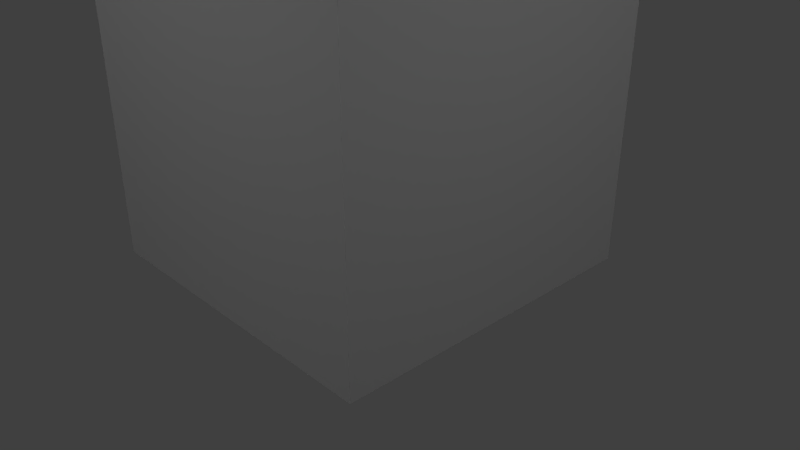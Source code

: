 # Source: Lookout_Tower.blend  (saved by Blender 2.79.0; exported with 4.5.12 LTS)
import bpy
from mathutils import Matrix  # noqa: F401  (used for matrix-valued properties, if any)

bpy.ops.wm.read_factory_settings(use_empty=True)
scene = bpy.context.scene
scene.name = 'Scene'

# ---- collections
col_collection_1 = bpy.data.collections.new('Collection 1'); scene.collection.children.link(col_collection_1)

# ---- materials (node trees are filled in below, after node groups)
mat_tower = bpy.data.materials.new('tower')
mat_tower.alpha_threshold = 0.0
mat_tower.use_transparent_shadow = False
mat_tower.roughness = 0.5

# ---- material node trees

# ---- world
world_world = bpy.data.worlds.new('World'); scene.world = world_world
world_world.color = (0.05088, 0.05088, 0.05088)
world_world.use_sun_shadow = False
world_world.sun_shadow_jitter_overblur = 0.0
world_world.cycles.sampling_method = 'MANUAL'

# ---- cameras
cam_camera = bpy.data.cameras.new('Camera')
cam_camera.clip_end = 100.0
cam_camera.lens = 35.0
cam_camera.sensor_width = 32.0
cam_camera.sensor_height = 18.0
cam_camera.ortho_scale = 7.314
cam_camera.dof.focus_distance = 0.0
cam_camera.dof.aperture_fstop = 128.0

# ---- lights
light_lamp_004 = bpy.data.lights.new('Lamp.004', 'POINT')
light_lamp_004.transmission_factor = 0.0
light_lamp_004.cutoff_distance = 30.0
light_lamp_004.energy = 100.0
light_lamp_004.shadow_buffer_clip_start = 1.001
light_lamp_004.shadow_soft_size = 0.1
light_lamp_004.shadow_maximum_resolution = 0.006
light_lamp_004.use_absolute_resolution = True
light_spot = bpy.data.lights.new('Spot', 'SPOT')
light_spot.transmission_factor = 0.0
light_spot.energy = 500.0
light_spot.shadow_buffer_clip_start = 0.5
light_spot.shadow_soft_size = 0.1
light_spot.shadow_maximum_resolution = 0.006
light_spot.use_absolute_resolution = True
light_lamp_003 = bpy.data.lights.new('Lamp.003', 'POINT')
light_lamp_003.transmission_factor = 0.0
light_lamp_003.cutoff_distance = 30.0
light_lamp_003.energy = 100.0
light_lamp_003.shadow_buffer_clip_start = 1.001
light_lamp_003.shadow_soft_size = 0.1
light_lamp_003.shadow_maximum_resolution = 0.006
light_lamp_003.use_absolute_resolution = True
light_lamp_002 = bpy.data.lights.new('Lamp.002', 'POINT')
light_lamp_002.transmission_factor = 0.0
light_lamp_002.cutoff_distance = 30.0
light_lamp_002.energy = 100.0
light_lamp_002.shadow_buffer_clip_start = 1.001
light_lamp_002.shadow_soft_size = 0.1
light_lamp_002.shadow_maximum_resolution = 0.006
light_lamp_002.use_absolute_resolution = True
light_lamp_001 = bpy.data.lights.new('Lamp.001', 'POINT')
light_lamp_001.transmission_factor = 0.0
light_lamp_001.cutoff_distance = 30.0
light_lamp_001.energy = 100.0
light_lamp_001.shadow_buffer_clip_start = 1.001
light_lamp_001.shadow_soft_size = 0.1
light_lamp_001.shadow_maximum_resolution = 0.006
light_lamp_001.use_absolute_resolution = True
light_lamp = bpy.data.lights.new('Lamp', 'POINT')
light_lamp.transmission_factor = 0.0
light_lamp.cutoff_distance = 30.0
light_lamp.energy = 100.0
light_lamp.shadow_buffer_clip_start = 1.001
light_lamp.shadow_soft_size = 0.1
light_lamp.shadow_maximum_resolution = 0.006
light_lamp.use_absolute_resolution = True

# ---- meshes
me_cube_002 = bpy.data.meshes.new('Cube.002')
me_cube_002.from_pydata([(-1.25, 0.9375, 2.068), (-1.25, 1.25, 2.068), (0.9375, 1.25, 2.068), (1.25, 1.25, 2.068), (1.25, -0.9375, 2.068), (1.25, -1.25, 2.068), (-0.9375, -1.25, 2.068), (-1.25, -1.25, 2.068), (-1.25, -0.9375, 2.068), (-0.9375, 1.25, 2.068), (1.25, 0.9375, 2.068), (0.9375, -1.25, 2.068), (-1.875, 1.406, 2.07), (-1.875, 1.875, 2.07), (1.406, 1.875, 2.07), (1.875, 1.875, 2.07), (1.875, -1.406, 2.07), (1.875, -1.875, 2.07), (-1.406, -1.875, 2.07), (-1.875, -1.875, 2.07), (-1.875, -1.406, 2.07), (-1.406, 1.875, 2.07), (1.875, 1.406, 2.07), (1.406, -1.875, 2.07), (0.0, 0.0, 3.05)], [], [(9, 1, 13, 21), (2, 9, 21, 14), (3, 2, 14, 15), (8, 7, 19, 20), (11, 5, 17, 23), (1, 0, 12, 13), (4, 10, 22, 16), (7, 6, 18, 19), (10, 3, 15, 22), (14, 21, 24), (17, 16, 24), (21, 13, 24), (15, 14, 24), (16, 22, 24), (20, 19, 24), (23, 17, 24), (12, 20, 24), (13, 12, 24), (6, 11, 23, 18), (5, 4, 16, 17), (0, 8, 20, 12), (22, 15, 24), (18, 23, 24), (19, 18, 24)])
me_cube_002.use_remesh_preserve_volume = False
me_cube_002.use_remesh_preserve_attributes = False
me_cube_002.use_mirror_vertex_groups = False
me_cube_002.update()
me_cube_001 = bpy.data.meshes.new('Cube.001')
me_cube_001.from_pydata([(-1.0, -1.0, -1.0), (-1.0, -1.0, 0.8219), (-1.0, 1.0, -1.0), (-1.0, 1.0, 0.8219), (1.0, -1.0, -1.0), (1.0, -1.0, 0.8219), (1.0, 1.0, -1.0), (1.0, 1.0, 0.8219), (-1.25, -1.25, 1.0), (-1.25, 1.25, 1.0), (1.25, 1.25, 1.0), (1.25, -1.25, 1.0), (-1.25, -1.25, 1.178), (-1.25, 1.25, 1.178), (1.25, 1.25, 1.178), (1.25, -1.25, 1.178), (-1.25, 0.0, 1.178), (0.0, 1.25, 1.178), (1.25, 0.0, 1.178), (0.0, -1.25, 1.178), (-1.25, 0.625, 1.178), (0.625, 1.25, 1.178), (1.25, -0.625, 1.178), (-0.625, -1.25, 1.178), (-1.25, -0.625, 1.178), (-0.625, 1.25, 1.178), (1.25, 0.625, 1.178), (0.625, -1.25, 1.178), (-1.25, 0.9375, 1.178), (0.9375, 1.25, 1.178), (1.25, -0.9375, 1.178), (-0.9375, -1.25, 1.178), (-1.25, -0.3125, 1.178), (-0.3125, 1.25, 1.178), (1.25, 0.3125, 1.178), (0.3125, -1.25, 1.178), (0.0, -0.9375, 1.178), (0.9375, 0.0, 1.178), (-1.25, 0.3125, 1.178), (0.3125, 1.25, 1.178), (1.25, -0.3125, 1.178), (-0.3125, -1.25, 1.178), (-1.25, -0.9375, 1.178), (-0.9375, 1.25, 1.178), (1.25, 0.9375, 1.178), (0.9375, -1.25, 1.178), (0.0, 0.9375, 1.178), (-0.9375, 0.0, 1.178), (-0.625, 0.9375, 1.178), (-0.9375, 0.625, 1.178), (0.625, 0.9375, 1.178), (0.9375, 0.625, 1.178), (0.625, -0.9375, 1.178), (0.9375, -0.625, 1.178), (-0.625, -0.9375, 1.178), (-0.9375, -0.625, 1.178), (-0.9375, -0.3125, 1.178), (-0.3125, -0.9375, 1.178), (0.9375, -0.3125, 1.178), (0.9375, -0.9375, 1.178), (0.3125, 0.9375, 1.178), (0.9375, 0.9375, 1.178), (0.9375, 0.3125, 1.178), (-0.9375, 0.9375, 1.178), (-0.3125, 0.9375, 1.178), (-0.9375, 0.3125, 1.178), (0.3125, -0.9375, 1.178), (-0.9375, -0.9375, 1.178), (-1.25, 0.9375, 1.89), (-1.25, 1.25, 1.89), (0.9375, 1.25, 1.89), (1.25, 1.25, 1.89), (1.25, -0.9375, 1.89), (1.25, -1.25, 1.89), (-0.9375, -1.25, 1.89), (-1.25, -1.25, 1.89), (-1.25, -0.9375, 1.89), (-0.9375, 1.25, 1.89), (1.25, 0.9375, 1.89), (0.9375, -1.25, 1.89), (0.9375, -0.9375, 1.89), (0.9375, 0.9375, 1.89), (-0.9375, 0.9375, 1.89), (-0.9375, -0.9375, 1.89), (-1.25, -0.3125, 1.481), (-1.25, 0.0, 1.481), (-0.3125, 1.25, 1.481), (0.0, 1.25, 1.481), (1.25, 0.3125, 1.481), (1.25, 0.0, 1.481), (0.3125, -1.25, 1.481), (0.0, -1.25, 1.481), (0.0, -0.9375, 1.481), (0.9375, 0.0, 1.481), (-1.25, 0.3125, 1.481), (-1.25, 0.625, 1.481), (0.3125, 1.25, 1.481), (0.625, 1.25, 1.481), (1.25, -0.3125, 1.481), (1.25, -0.625, 1.481), (-0.3125, -1.25, 1.481), (-0.625, -1.25, 1.481), (-1.25, -0.9375, 1.481), (-1.25, -0.625, 1.481), (-0.9375, 1.25, 1.481), (-0.625, 1.25, 1.481), (1.25, 0.9375, 1.481), (1.25, 0.625, 1.481), (0.9375, -1.25, 1.481), (0.625, -1.25, 1.481), (0.9375, 0.625, 1.481), (0.625, -0.9375, 1.481), (0.9375, -0.625, 1.481), (-0.625, -0.9375, 1.481), (-1.25, 0.9375, 1.481), (0.9375, 1.25, 1.481), (1.25, -0.9375, 1.481), (-0.9375, -1.25, 1.481), (0.0, 0.9375, 1.481), (-0.9375, 0.0, 1.481), (-0.625, 0.9375, 1.481), (-0.9375, 0.625, 1.481), (0.625, 0.9375, 1.481), (-0.9375, -0.625, 1.481), (-0.9375, -0.3125, 1.481), (-0.3125, -0.9375, 1.481), (0.9375, -0.3125, 1.481), (0.9375, -0.9375, 1.481), (0.3125, 0.9375, 1.481), (0.9375, 0.9375, 1.481), (0.9375, 0.3125, 1.481), (-0.9375, 0.9375, 1.481), (-0.3125, 0.9375, 1.481), (-0.9375, 0.3125, 1.481), (0.3125, -0.9375, 1.481), (-0.9375, -0.9375, 1.481)], [], [(0, 1, 3, 2), (2, 3, 7, 6), (6, 7, 5, 4), (4, 5, 1, 0), (2, 6, 4, 0), (1, 5, 11, 8), (11, 10, 14, 44, 26, 34, 18, 40, 22, 30, 15), (7, 3, 9, 10), (5, 7, 10, 11), (3, 1, 8, 9), (45, 15, 73, 79), (9, 8, 12, 42, 24, 32, 16, 38, 20, 28, 13), (8, 11, 15, 45, 27, 35, 19, 41, 23, 31, 12), (10, 9, 13, 43, 25, 33, 17, 39, 21, 29, 14), (126, 112, 127, 116, 99, 98, 89, 88, 107, 106, 129, 110, 130, 93), (27, 45, 108, 109, 90, 91, 100, 101, 117, 31, 23, 41, 19, 35), (31, 67, 83, 74), (63, 28, 114, 131), (94, 85, 84, 103, 102, 135, 123, 124, 119, 133, 121, 131, 114, 95), (61, 44, 78, 81), (43, 63, 131, 104), (12, 31, 74, 75), (42, 67, 135, 102), (57, 54, 67, 135, 113, 125, 92, 134, 111, 127, 59, 52, 66, 36), (25, 43, 104, 105, 86, 87, 96, 97, 115, 29, 21, 39, 17, 33), (67, 31, 117, 135), (28, 63, 82, 68), (67, 42, 76, 83), (13, 28, 68, 69), (59, 45, 79, 80), (42, 12, 75, 76), (14, 29, 70, 71), (43, 13, 69, 77), (29, 61, 81, 70), (15, 30, 72, 73), (30, 59, 80, 72), (63, 43, 77, 82), (44, 14, 71, 78), (134, 92, 125, 113, 135, 117, 101, 100, 91, 90, 109, 108, 127, 111), (32, 24, 42, 102, 103, 84, 85, 94, 95, 114, 28, 20, 38, 16), (64, 46, 60, 50, 61, 129, 122, 128, 118, 132, 120, 131, 63, 48), (45, 59, 127, 108), (59, 30, 116, 127), (61, 29, 115, 129), (44, 61, 129, 106), (58, 53, 59, 127, 112, 126, 93, 130, 110, 129, 61, 51, 62, 37), (26, 44, 106, 107, 88, 89, 98, 99, 116, 30, 22, 40, 18, 34), (49, 63, 131, 121, 133, 119, 124, 123, 135, 67, 55, 56, 47, 65), (97, 96, 87, 86, 105, 104, 131, 120, 132, 118, 128, 122, 129, 115), (60, 46, 64, 48, 63, 49, 65, 47, 56, 55, 67, 54, 57, 36, 66, 52, 59, 53, 58, 37, 62, 51, 61, 50)])
_uv = me_cube_001.uv_layers.new(name='UVMap')
_uv.uv.foreach_set('vector', [0.6103, 0.5533, 0.3616, 0.5533, 0.3616, 0.2867, 0.6103, 0.2867, 0.8726, 0.2733, 0.6239, 0.2733, 0.6239, 0.006667, 0.8726, 0.006667, 0.6103, 0.8333, 0.3616, 0.8333, 0.3616, 0.5667, 0.6103, 0.5667, 0.3616, 0.006667, 0.6103, 0.006667, 0.6103, 0.2733, 0.3616, 0.2733, 0.2798, 0.62, 0.006824, 0.62, 0.006824, 0.3533, 0.2798, 0.3533, 0.04094, 0.3067, 0.3139, 0.3067, 0.348, 0.34, 0.006824, 0.34, 0.7454, 0.55, 0.7454, 0.8833, 0.7211, 0.8833, 0.7211, 0.8417, 0.7211, 0.8, 0.7211, 0.7583, 0.7211, 0.7167, 0.7211, 0.675, 0.7211, 0.6333, 0.7211, 0.5917, 0.7211, 0.55, 0.3139, 0.04, 0.04094, 0.04, 0.006824, 0.006667, 0.348, 0.006667, 0.3139, 0.3067, 0.3139, 0.04, 0.348, 0.006667, 0.348, 0.34, 0.04094, 0.04, 0.04094, 0.3067, 0.006824, 0.34, 0.006824, 0.006667, 0.7834, 0.5917, 0.7834, 0.55, 0.8806, 0.55, 0.8806, 0.5917, 0.1283, 0.6333, 0.1283, 0.9667, 0.104, 0.9667, 0.104, 0.925, 0.104, 0.8833, 0.104, 0.8417, 0.104, 0.8, 0.104, 0.7583, 0.104, 0.7167, 0.104, 0.675, 0.104, 0.6333, 0.7591, 0.8833, 0.7591, 0.55, 0.7834, 0.55, 0.7834, 0.5917, 0.7834, 0.6333, 0.7834, 0.675, 0.7834, 0.7167, 0.7834, 0.7583, 0.7834, 0.8, 0.7834, 0.8417, 0.7834, 0.8833, 0.2635, 0.6333, 0.2635, 0.9667, 0.2392, 0.9667, 0.2392, 0.925, 0.2392, 0.8833, 0.2392, 0.8417, 0.2392, 0.8, 0.2392, 0.7583, 0.2392, 0.7167, 0.2392, 0.675, 0.2392, 0.6333, 0.9289, 0.1733, 0.9289, 0.215, 0.9289, 0.2567, 0.8862, 0.2567, 0.8862, 0.215, 0.8862, 0.1733, 0.8862, 0.1317, 0.8862, 0.09, 0.8862, 0.04833, 0.8862, 0.006667, 0.9289, 0.006667, 0.9289, 0.04833, 0.9289, 0.09, 0.9289, 0.1317, 0.7834, 0.6333, 0.7834, 0.5917, 0.8247, 0.5917, 0.8247, 0.6333, 0.8247, 0.675, 0.8247, 0.7167, 0.8247, 0.7583, 0.8247, 0.8, 0.8247, 0.8417, 0.7834, 0.8417, 0.7834, 0.8, 0.7834, 0.7583, 0.7834, 0.7167, 0.7834, 0.675, 0.3616, 0.8467, 0.4043, 0.8467, 0.4043, 0.9416, 0.3616, 0.9416, 0.7901, 0.9383, 0.7901, 0.8967, 0.8315, 0.8967, 0.8315, 0.9383, 0.9361, 0.37, 0.9361, 0.4117, 0.9361, 0.4533, 0.9361, 0.495, 0.9361, 0.5367, 0.8935, 0.5367, 0.8935, 0.495, 0.8935, 0.4533, 0.8935, 0.4117, 0.8935, 0.37, 0.8935, 0.3283, 0.8935, 0.2867, 0.9361, 0.2867, 0.9361, 0.3283, 0.9932, 0.9083, 0.9505, 0.9083, 0.9505, 0.8133, 0.9932, 0.8133, 0.7215, 0.9517, 0.7215, 0.9933, 0.6802, 0.9933, 0.6802, 0.9517, 0.7834, 0.8833, 0.7834, 0.8417, 0.8806, 0.8417, 0.8806, 0.8833, 0.7901, 0.9933, 0.7901, 0.9517, 0.8315, 0.9517, 0.8315, 0.9933, 0.9838, 0.1733, 0.9838, 0.215, 0.9838, 0.2567, 0.9425, 0.2567, 0.9425, 0.215, 0.9425, 0.1733, 0.9425, 0.1317, 0.9425, 0.09, 0.9425, 0.04833, 0.9425, 0.006667, 0.9838, 0.006667, 0.9838, 0.04833, 0.9838, 0.09, 0.9838, 0.1317, 0.2392, 0.8833, 0.2392, 0.925, 0.1979, 0.925, 0.1979, 0.8833, 0.1979, 0.8417, 0.1979, 0.8, 0.1979, 0.7583, 0.1979, 0.7167, 0.1979, 0.675, 0.2392, 0.675, 0.2392, 0.7167, 0.2392, 0.7583, 0.2392, 0.8, 0.2392, 0.8417, 0.7765, 0.9517, 0.7765, 0.9933, 0.7352, 0.9933, 0.7352, 0.9517, 0.5169, 0.9416, 0.4742, 0.9416, 0.4742, 0.8467, 0.5169, 0.8467, 0.6239, 0.8967, 0.6666, 0.8967, 0.6666, 0.9916, 0.6239, 0.9916, 0.104, 0.6333, 0.104, 0.675, 0.006824, 0.675, 0.006824, 0.6333, 0.4606, 0.9416, 0.4179, 0.9416, 0.4179, 0.8467, 0.4606, 0.8467, 0.104, 0.925, 0.104, 0.9667, 0.006824, 0.9667, 0.006824, 0.925, 0.2392, 0.6333, 0.2392, 0.675, 0.142, 0.675, 0.142, 0.6333, 0.2392, 0.925, 0.2392, 0.9667, 0.142, 0.9667, 0.142, 0.925, 0.5732, 0.9416, 0.5305, 0.9416, 0.5305, 0.8467, 0.5732, 0.8467, 0.7211, 0.55, 0.7211, 0.5917, 0.6239, 0.5917, 0.6239, 0.55, 0.2934, 0.88, 0.3361, 0.88, 0.3361, 0.975, 0.2934, 0.975, 0.9369, 0.9083, 0.8942, 0.9083, 0.8942, 0.8133, 0.9369, 0.8133, 0.7211, 0.8417, 0.7211, 0.8833, 0.6239, 0.8833, 0.6239, 0.8417, 0.3361, 0.4367, 0.3361, 0.4783, 0.3361, 0.52, 0.3361, 0.5617, 0.3361, 0.6033, 0.2934, 0.6033, 0.2934, 0.5617, 0.2934, 0.52, 0.2934, 0.4783, 0.2934, 0.4367, 0.2934, 0.395, 0.2934, 0.3533, 0.3361, 0.3533, 0.3361, 0.395, 0.104, 0.8417, 0.104, 0.8833, 0.104, 0.925, 0.06271, 0.925, 0.06271, 0.8833, 0.06271, 0.8417, 0.06271, 0.8, 0.06271, 0.7583, 0.06271, 0.7167, 0.06271, 0.675, 0.104, 0.675, 0.104, 0.7167, 0.104, 0.7583, 0.104, 0.8, 0.8942, 0.7167, 0.8942, 0.675, 0.8942, 0.6333, 0.8942, 0.5917, 0.8942, 0.55, 0.9355, 0.55, 0.9355, 0.5917, 0.9355, 0.6333, 0.9355, 0.675, 0.9355, 0.7167, 0.9355, 0.7583, 0.9355, 0.8, 0.8942, 0.8, 0.8942, 0.7583, 0.7215, 0.8967, 0.7215, 0.9383, 0.6802, 0.9383, 0.6802, 0.8967, 0.8942, 0.9633, 0.8942, 0.9216, 0.9355, 0.9216, 0.9355, 0.9633, 0.9905, 0.9216, 0.9905, 0.9633, 0.9492, 0.9633, 0.9492, 0.9216, 0.7765, 0.8967, 0.7765, 0.9383, 0.7352, 0.9383, 0.7352, 0.8967, 0.9905, 0.7167, 0.9905, 0.7583, 0.9905, 0.8, 0.9492, 0.8, 0.9492, 0.7583, 0.9492, 0.7167, 0.9492, 0.675, 0.9492, 0.6333, 0.9492, 0.5917, 0.9492, 0.55, 0.9905, 0.55, 0.9905, 0.5917, 0.9905, 0.6333, 0.9905, 0.675, 0.7211, 0.8, 0.7211, 0.8417, 0.6798, 0.8417, 0.6798, 0.8, 0.6798, 0.7583, 0.6798, 0.7167, 0.6798, 0.675, 0.6798, 0.6333, 0.6798, 0.5917, 0.7211, 0.5917, 0.7211, 0.6333, 0.7211, 0.675, 0.7211, 0.7167, 0.7211, 0.7583, 0.9911, 0.495, 0.9911, 0.5367, 0.9498, 0.5367, 0.9498, 0.495, 0.9498, 0.4533, 0.9498, 0.4117, 0.9498, 0.37, 0.9498, 0.3283, 0.9498, 0.2867, 0.9911, 0.2867, 0.9911, 0.3283, 0.9911, 0.37, 0.9911, 0.4117, 0.9911, 0.4533, 0.3361, 0.6583, 0.3361, 0.7, 0.3361, 0.7417, 0.3361, 0.7833, 0.3361, 0.825, 0.3361, 0.8667, 0.2934, 0.8667, 0.2934, 0.825, 0.2934, 0.7833, 0.2934, 0.7417, 0.2934, 0.7, 0.2934, 0.6583, 0.2934, 0.6167, 0.3361, 0.6167, 0.7092, 0.2867, 0.7519, 0.2867, 0.7945, 0.2867, 0.8372, 0.2867, 0.8798, 0.2867, 0.8798, 0.3283, 0.8798, 0.37, 0.8798, 0.4117, 0.8798, 0.4533, 0.8798, 0.495, 0.8798, 0.5367, 0.8372, 0.5367, 0.7945, 0.5367, 0.7519, 0.5367, 0.7092, 0.5367, 0.6666, 0.5367, 0.6239, 0.5367, 0.6239, 0.495, 0.6239, 0.4533, 0.6239, 0.4117, 0.6239, 0.37, 0.6239, 0.3283, 0.6239, 0.2867, 0.6666, 0.2867])
me_cube_001.materials.append(mat_tower)
me_cube_001.use_remesh_preserve_volume = False
me_cube_001.use_remesh_preserve_attributes = False
me_cube_001.use_mirror_vertex_groups = False
me_cube_001.update()

# ---- objects
ob_lamp_004 = bpy.data.objects.new('Lamp.004', light_lamp_004)
ob_spot = bpy.data.objects.new('Spot', light_spot)
ob_lamp_003 = bpy.data.objects.new('Lamp.003', light_lamp_003)
ob_lamp_002 = bpy.data.objects.new('Lamp.002', light_lamp_002)
ob_lamp_001 = bpy.data.objects.new('Lamp.001', light_lamp_001)
ob_teamcolor = bpy.data.objects.new('teamColor', me_cube_002)
ob_tower = bpy.data.objects.new('tower', me_cube_001)
ob_lamp = bpy.data.objects.new('Lamp', light_lamp)
ob_camera = bpy.data.objects.new('Camera', cam_camera)

# ---- transforms, parenting, visibility, modifiers, constraints
ob_lamp_004.location = (0.07625, 0.005454, 14.9)
ob_lamp_004.rotation_euler = (0.6503, 0.05522, 1.866)
ob_lamp_004.lock_rotations_4d = False
ob_lamp_004.empty_display_type = 'ARROWS'
ob_lamp_004.color = (0.0, 0.0, 0.0, 0.0)
ob_lamp_004.lineart.crease_threshold = 0.0
ob_spot.location = (0.0, 0.0, 35.0)
ob_spot.lineart.crease_threshold = 0.0
ob_lamp_003.location = (0.07625, -7.995, 5.904)
ob_lamp_003.rotation_euler = (0.6503, 0.05522, 1.866)
ob_lamp_003.lock_rotations_4d = False
ob_lamp_003.empty_display_type = 'ARROWS'
ob_lamp_003.color = (0.0, 0.0, 0.0, 0.0)
ob_lamp_003.lineart.crease_threshold = 0.0
ob_lamp_002.location = (0.07625, 8.005, 5.904)
ob_lamp_002.rotation_euler = (0.6503, 0.05522, 1.866)
ob_lamp_002.lock_rotations_4d = False
ob_lamp_002.empty_display_type = 'ARROWS'
ob_lamp_002.color = (0.0, 0.0, 0.0, 0.0)
ob_lamp_002.lineart.crease_threshold = 0.0
ob_lamp_001.location = (-7.924, 0.005454, 5.904)
ob_lamp_001.rotation_euler = (0.6503, 0.05522, 1.866)
ob_lamp_001.lock_rotations_4d = False
ob_lamp_001.empty_display_type = 'ARROWS'
ob_lamp_001.color = (0.0, 0.0, 0.0, 0.0)
ob_lamp_001.lineart.crease_threshold = 0.0
ob_teamcolor.location = (0.0, 0.0, 4.6)
ob_teamcolor.scale = (2.16, 2.16, 5.616)
ob_teamcolor.lineart.crease_threshold = 0.0
ob_tower.location = (0.0, 0.0, 5.6)
ob_tower.scale = (2.16, 2.16, 5.616)
ob_tower.lineart.crease_threshold = 0.0
ob_lamp.location = (8.076, 0.005454, 5.904)
ob_lamp.rotation_euler = (0.6503, 0.05522, 1.866)
ob_lamp.lock_rotations_4d = False
ob_lamp.empty_display_type = 'ARROWS'
ob_lamp.color = (0.0, 0.0, 0.0, 0.0)
ob_lamp.lineart.crease_threshold = 0.0
ob_camera.location = (7.481, -6.508, 5.344)
ob_camera.rotation_euler = (1.109, 0.0, 0.8149)
ob_camera.lock_rotations_4d = False
ob_camera.empty_display_type = 'ARROWS'
ob_camera.color = (0.0, 0.0, 0.0, 0.0)
ob_camera.hide_viewport = True
ob_camera.display_type = 'WIRE'
ob_camera.lineart.crease_threshold = 0.0

# ---- collection membership
col_collection_1.objects.link(ob_lamp_004)
col_collection_1.objects.link(ob_spot)
col_collection_1.objects.link(ob_lamp_003)
col_collection_1.objects.link(ob_lamp_002)
col_collection_1.objects.link(ob_lamp_001)
col_collection_1.objects.link(ob_teamcolor)
col_collection_1.objects.link(ob_tower)
col_collection_1.objects.link(ob_lamp)
col_collection_1.objects.link(ob_camera)

# ---- scene / render settings (as saved in the file)
scene.camera = ob_camera
scene.frame_start = 1; scene.frame_end = 250; scene.frame_set(1)
scene.render.engine = 'BLENDER_EEVEE_NEXT'
scene.render.resolution_percentage = 50
scene.render.dither_intensity = 0.0
scene.cycles.use_denoising = False
scene.cycles.samples = 128
scene.cycles.sampling_pattern = 'TABULATED_SOBOL'
scene.cycles.use_adaptive_sampling = False
scene.cycles.use_light_tree = False
scene.cycles.blur_glossy = 0.0
scene.cycles.sample_clamp_indirect = 0.0
scene.view_settings.view_transform = 'Standard'
bpy.context.view_layer.update()
